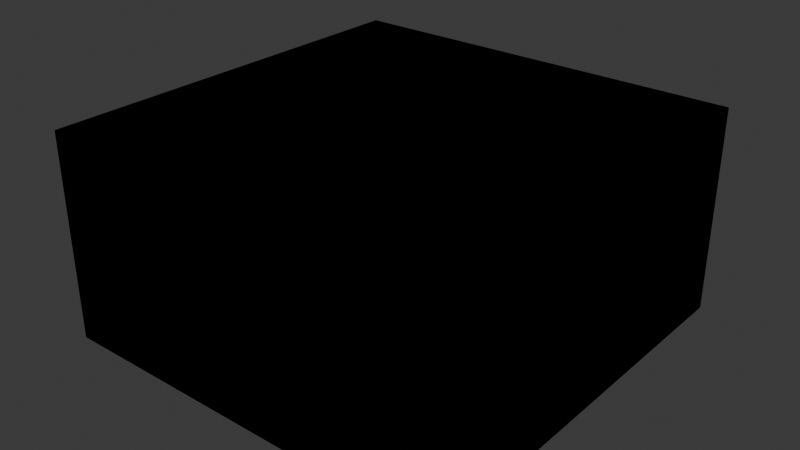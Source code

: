 # Source: untitled.blend  (saved by Blender 4.2.66; exported with 4.5.12 LTS)
import bpy
from mathutils import Matrix  # noqa: F401  (used for matrix-valued properties, if any)

bpy.ops.wm.read_factory_settings(use_empty=True)
scene = bpy.context.scene
scene.name = 'Scene'

# ---- images (referenced by path relative to the original .blend; pixels are not part of the script)
import os
ASSET_DIR = os.environ.get("B2B_ASSET_DIR", "")  # directory of the original .blend (textures are referenced by path, not embedded)
HERE = os.path.dirname(os.path.abspath(__file__))  # packed textures are extracted next to this script under _unpacked/

def load_image(name, relpath, width, height, colorspace="sRGB"):
    """Load a texture the original file referenced (path relative to the .blend, or extracted next to this script)."""
    p = next((c for c in (os.path.join(HERE, relpath), os.path.join(ASSET_DIR, relpath)) if relpath and os.path.exists(c)), "")
    if p:
        img = bpy.data.images.load(p, check_existing=True)
        img.name = name
    else:  # same state as the original file: an image datablock whose file is absent (Cycles renders it pink)
        img = bpy.data.images.new(name, width, height)
        img.source = "FILE"
        img.filepath = "//" + (relpath or name)
    img.colorspace_settings.name = colorspace
    return img
img_image_2_001 = load_image('Image_2.001', '_unpacked/Image_2.0c4c987b.png', 256, 256, 'sRGB')
img_image_0_001 = load_image('Image_0.001', '_unpacked/Image_0.ad4b42f6.png', 256, 256, 'sRGB')
img_image_1_001 = load_image('Image_1.001', '_unpacked/Image_1.36dae7c6.png', 256, 256, 'Non-Color')
img_image_2_002 = load_image('Image_2.002', '_unpacked/Image_2.0c4c987b.png', 256, 256, 'sRGB')
img_image_0_002 = load_image('Image_0.002', '_unpacked/Image_0.ffc8f2fc.png', 256, 256, 'sRGB')
img_image_1_002 = load_image('Image_1.002', '_unpacked/Image_1.36dae7c6.png', 256, 256, 'Non-Color')
img_image_2_003 = load_image('Image_2.003', '_unpacked/Image_2.0c4c987b.png', 256, 256, 'sRGB')
img_image_0_003 = load_image('Image_0.003', '_unpacked/Image_0.2a0f2df2.png', 256, 256, 'sRGB')
img_image_1_003 = load_image('Image_1.003', '_unpacked/Image_1.36dae7c6.png', 256, 256, 'Non-Color')

# ---- materials (node trees are filled in below, after node groups)
mat_material_c12f6ef5_4897_403e_846e_8f51dab5043b_1 = bpy.data.materials.new('Material_C12F6EF5-4897-403E-846E-8F51DAB5043B_1')
mat_material_c12f6ef5_4897_403e_846e_8f51dab5043b_1.use_backface_culling = True
mat_material_68dbd6b5_1764_40e7_aa90_7fd31a758120_1 = bpy.data.materials.new('Material_68DBD6B5-1764-40E7-AA90-7FD31A758120_1')
mat_material_68dbd6b5_1764_40e7_aa90_7fd31a758120_1.use_backface_culling = True
mat_material_4ce9ad15_cff0_4f08_98c7_6cbf3f50dc74_1 = bpy.data.materials.new('Material_4CE9AD15-CFF0-4F08-98C7-6CBF3F50DC74_1')
mat_material_4ce9ad15_cff0_4f08_98c7_6cbf3f50dc74_1.use_backface_culling = True

# ---- material node trees
mat_material_c12f6ef5_4897_403e_846e_8f51dab5043b_1.use_nodes = True; mat_material_c12f6ef5_4897_403e_846e_8f51dab5043b_1.node_tree.nodes.clear()
_N = mat_material_c12f6ef5_4897_403e_846e_8f51dab5043b_1.node_tree.nodes; _L = mat_material_c12f6ef5_4897_403e_846e_8f51dab5043b_1.node_tree.links
n0 = _N.new('ShaderNodeBsdfPrincipled'); n0.name = 'Principled BSDF'; n0.location = (10, 300)
n0.inputs[28].default_value = 5.0
n1 = _N.new('ShaderNodeOutputMaterial'); n1.name = 'Material Output'; n1.location = (300, 300)
n2 = _N.new('ShaderNodeTexImage'); n2.name = 'Image Texture'; n2.location = (-440, -250)
n2.label = 'EMISSIVE'
n2.image = img_image_2_001
n2.interpolation = 'Closest'
n2.extension = 'EXTEND'
n3 = _N.new('ShaderNodeTexImage'); n3.name = 'Image Texture.001'; n3.location = (-440, 670)
n3.label = 'BASE COLOR'
n3.image = img_image_0_001
n3.interpolation = 'Closest'
n3.extension = 'EXTEND'
n4 = _N.new('ShaderNodeMath'); n4.name = 'Math'; n4.location = (-340, 210)
n4.label = 'Metallic Factor'
n4.operation = 'MULTIPLY'
n4.inputs[1].default_value = 0.9
n5 = _N.new('ShaderNodeSeparateColor'); n5.name = 'Separate Color'; n5.location = (-550, 135)
n6 = _N.new('ShaderNodeTexImage'); n6.name = 'Image Texture.002'; n6.location = (-840, 210)
n6.label = 'METALLIC ROUGHNESS'
n6.image = img_image_1_001
n6.interpolation = 'Closest'
n6.extension = 'EXTEND'
_L.new(n0.outputs[0], n1.inputs[0])
_L.new(n2.outputs[0], n0.inputs[27])
_L.new(n3.outputs[0], n0.inputs[0])
_L.new(n4.outputs[0], n0.inputs[1])
_L.new(n5.outputs[2], n4.inputs[0])
_L.new(n5.outputs[1], n0.inputs[2])
_L.new(n6.outputs[0], n5.inputs[0])
n1.is_active_output = True
mat_material_68dbd6b5_1764_40e7_aa90_7fd31a758120_1.use_nodes = True; mat_material_68dbd6b5_1764_40e7_aa90_7fd31a758120_1.node_tree.nodes.clear()
_N = mat_material_68dbd6b5_1764_40e7_aa90_7fd31a758120_1.node_tree.nodes; _L = mat_material_68dbd6b5_1764_40e7_aa90_7fd31a758120_1.node_tree.links
n0 = _N.new('ShaderNodeBsdfPrincipled'); n0.name = 'Principled BSDF'; n0.location = (10, 300)
n0.inputs[28].default_value = 5.0
n1 = _N.new('ShaderNodeOutputMaterial'); n1.name = 'Material Output'; n1.location = (300, 300)
n2 = _N.new('ShaderNodeTexImage'); n2.name = 'Image Texture'; n2.location = (-440, -250)
n2.label = 'EMISSIVE'
n2.image = img_image_2_002
n2.interpolation = 'Closest'
n2.extension = 'EXTEND'
n3 = _N.new('ShaderNodeTexImage'); n3.name = 'Image Texture.001'; n3.location = (-440, 670)
n3.label = 'BASE COLOR'
n3.image = img_image_0_002
n3.interpolation = 'Closest'
n3.extension = 'EXTEND'
n4 = _N.new('ShaderNodeMath'); n4.name = 'Math'; n4.location = (-340, 210)
n4.label = 'Metallic Factor'
n4.operation = 'MULTIPLY'
n4.inputs[1].default_value = 0.9
n5 = _N.new('ShaderNodeSeparateColor'); n5.name = 'Separate Color'; n5.location = (-550, 135)
n6 = _N.new('ShaderNodeTexImage'); n6.name = 'Image Texture.002'; n6.location = (-840, 210)
n6.label = 'METALLIC ROUGHNESS'
n6.image = img_image_1_002
n6.interpolation = 'Closest'
n6.extension = 'EXTEND'
_L.new(n0.outputs[0], n1.inputs[0])
_L.new(n2.outputs[0], n0.inputs[27])
_L.new(n3.outputs[0], n0.inputs[0])
_L.new(n4.outputs[0], n0.inputs[1])
_L.new(n5.outputs[2], n4.inputs[0])
_L.new(n5.outputs[1], n0.inputs[2])
_L.new(n6.outputs[0], n5.inputs[0])
n1.is_active_output = True
mat_material_4ce9ad15_cff0_4f08_98c7_6cbf3f50dc74_1.use_nodes = True; mat_material_4ce9ad15_cff0_4f08_98c7_6cbf3f50dc74_1.node_tree.nodes.clear()
_N = mat_material_4ce9ad15_cff0_4f08_98c7_6cbf3f50dc74_1.node_tree.nodes; _L = mat_material_4ce9ad15_cff0_4f08_98c7_6cbf3f50dc74_1.node_tree.links
n0 = _N.new('ShaderNodeBsdfPrincipled'); n0.name = 'Principled BSDF'; n0.location = (10, 300)
n0.inputs[28].default_value = 5.0
n1 = _N.new('ShaderNodeOutputMaterial'); n1.name = 'Material Output'; n1.location = (300, 300)
n2 = _N.new('ShaderNodeTexImage'); n2.name = 'Image Texture'; n2.location = (-440, -250)
n2.label = 'EMISSIVE'
n2.image = img_image_2_003
n2.interpolation = 'Closest'
n2.extension = 'EXTEND'
n3 = _N.new('ShaderNodeTexImage'); n3.name = 'Image Texture.001'; n3.location = (-440, 670)
n3.label = 'BASE COLOR'
n3.image = img_image_0_003
n3.interpolation = 'Closest'
n3.extension = 'EXTEND'
n4 = _N.new('ShaderNodeMath'); n4.name = 'Math'; n4.location = (-340, 210)
n4.label = 'Metallic Factor'
n4.operation = 'MULTIPLY'
n4.inputs[1].default_value = 0.9
n5 = _N.new('ShaderNodeSeparateColor'); n5.name = 'Separate Color'; n5.location = (-550, 135)
n6 = _N.new('ShaderNodeTexImage'); n6.name = 'Image Texture.002'; n6.location = (-840, 210)
n6.label = 'METALLIC ROUGHNESS'
n6.image = img_image_1_003
n6.interpolation = 'Closest'
n6.extension = 'EXTEND'
_L.new(n0.outputs[0], n1.inputs[0])
_L.new(n2.outputs[0], n0.inputs[27])
_L.new(n3.outputs[0], n0.inputs[0])
_L.new(n4.outputs[0], n0.inputs[1])
_L.new(n5.outputs[2], n4.inputs[0])
_L.new(n5.outputs[1], n0.inputs[2])
_L.new(n6.outputs[0], n5.inputs[0])
n1.is_active_output = True

# ---- world
world_world = bpy.data.worlds.new('World'); scene.world = world_world
world_world.use_nodes = True; world_world.node_tree.nodes.clear()
_N = world_world.node_tree.nodes; _L = world_world.node_tree.links
n0 = _N.new('ShaderNodeOutputWorld'); n0.name = 'World Output'; n0.location = (300, 300)
n1 = _N.new('ShaderNodeBackground'); n1.name = 'Background'; n1.location = (10, 300)
n1.inputs[0].default_value = (0.05088, 0.05088, 0.05088, 1.0)
_L.new(n1.outputs[0], n0.inputs[0])
n0.is_active_output = True
world_world.color = (0.05088, 0.05088, 0.05088)
world_world.sun_shadow_jitter_overblur = 0.0

# ---- meshes
me_afb0c458_bfa9_42fd_b709_9e5e413fd989 = bpy.data.meshes.new('AFB0C458-BFA9-42FD-B709-9E5E413FD989')
me_afb0c458_bfa9_42fd_b709_9e5e413fd989.from_pydata([(-3.2, -3.2, -1.6), (-3.2, -3.2, 1.6), (-3.2, 3.2, 1.6), (-3.2, 3.2, -1.6), (3.2, -3.2, -1.6), (3.2, -3.2, 1.6), (3.2, 3.2, 1.6), (3.2, 3.2, -1.6), (-3.2, -3.2, -1.6), (3.2, -3.2, -1.6), (3.2, -3.2, 1.6), (-3.2, -3.2, 1.6), (-3.2, 3.2, -1.6), (3.2, 3.2, -1.6), (3.2, 3.2, 1.6), (-3.2, 3.2, 1.6), (-3.2, -3.2, -1.6), (-3.2, 3.2, -1.6), (3.2, 3.2, -1.6), (3.2, -3.2, -1.6), (-3.2, -3.2, 1.6), (-3.2, 3.2, 1.6), (3.2, 3.2, 1.6), (3.2, -3.2, 1.6)], [], [(0, 1, 2), (2, 3, 0), (5, 4, 6), (7, 6, 4), (8, 9, 10), (10, 11, 8), (13, 12, 14), (15, 14, 12), (16, 17, 18), (18, 19, 16), (21, 20, 22), (23, 22, 20)])
_uv = me_afb0c458_bfa9_42fd_b709_9e5e413fd989.uv_layers.new(name='UVMap')
_uv.uv.foreach_set('vector', [0.003906, 0.7383, 0.003906, 0.6133, 0.2539, 0.6133, 0.2539, 0.6133, 0.2539, 0.7383, 0.003906, 0.7383, 0.2617, 0.6133, 0.2617, 0.7383, 0.5117, 0.6133, 0.5117, 0.7383, 0.5117, 0.6133, 0.2617, 0.7383, 0.5195, 0.9961, 0.5195, 0.7461, 0.6445, 0.7461, 0.6445, 0.7461, 0.6445, 0.9961, 0.5195, 0.9961, 0.6523, 0.7461, 0.6523, 0.9961, 0.7773, 0.7461, 0.7773, 0.9961, 0.7773, 0.7461, 0.6523, 0.9961, 0.003906, 0.9961, 0.003906, 0.7461, 0.2539, 0.7461, 0.2539, 0.7461, 0.2539, 0.9961, 0.003906, 0.9961, 0.2617, 0.7461, 0.2617, 0.9961, 0.5117, 0.7461, 0.5117, 0.9961, 0.5117, 0.7461, 0.2617, 0.9961])
me_afb0c458_bfa9_42fd_b709_9e5e413fd989.materials.append(mat_material_c12f6ef5_4897_403e_846e_8f51dab5043b_1)
me_afb0c458_bfa9_42fd_b709_9e5e413fd989.update()
me_afb0c458_bfa9_42fd_b709_9e5e413fd989.normals_split_custom_set([tuple(v) for v in zip(*[iter([-1.0, 0.0, 0.0, -1.0, 0.0, 0.0, -1.0, 0.0, 0.0, -1.0, 0.0, 0.0, -1.0, 0.0, 0.0, -1.0, 0.0, 0.0, 1.0, 0.0, 0.0, 1.0, 0.0, 0.0, 1.0, 0.0, 0.0, 1.0, 0.0, 0.0, 1.0, 0.0, 0.0, 1.0, 0.0, 0.0, 0.0, -1.0, 0.0, 0.0, -1.0, 0.0, 0.0, -1.0, 0.0, 0.0, -1.0, 0.0, 0.0, -1.0, 0.0, 0.0, -1.0, 0.0, 0.0, 1.0, 0.0, 0.0, 1.0, 0.0, 0.0, 1.0, 0.0, 0.0, 1.0, 0.0, 0.0, 1.0, 0.0, 0.0, 1.0, 0.0, 0.0, 0.0, -1.0, 0.0, 0.0, -1.0, 0.0, 0.0, -1.0, 0.0, 0.0, -1.0, 0.0, 0.0, -1.0, 0.0, 0.0, -1.0, 0.0, 0.0, 1.0, 0.0, 0.0, 1.0, 0.0, 0.0, 1.0, 0.0, 0.0, 1.0, 0.0, 0.0, 1.0, 0.0, 0.0, 1.0])] * 3)])
me_e3bf73e7_231f_41f4_b7d3_c5c7edb0964c = bpy.data.meshes.new('E3BF73E7-231F-41F4-B7D3-C5C7EDB0964C')
me_e3bf73e7_231f_41f4_b7d3_c5c7edb0964c.from_pydata([(-3.2, -3.2, -1.6), (-3.2, -3.2, 1.6), (-3.2, 3.2, 1.6), (-3.2, 3.2, -1.6), (3.2, -3.2, -1.6), (3.2, -3.2, 1.6), (3.2, 3.2, 1.6), (3.2, 3.2, -1.6), (-3.2, -3.2, -1.6), (3.2, -3.2, -1.6), (3.2, -3.2, 1.6), (-3.2, -3.2, 1.6), (-3.2, 3.2, -1.6), (3.2, 3.2, -1.6), (3.2, 3.2, 1.6), (-3.2, 3.2, 1.6), (-3.2, -3.2, -1.6), (-3.2, 3.2, -1.6), (3.2, 3.2, -1.6), (3.2, -3.2, -1.6), (-3.2, -3.2, 1.6), (-3.2, 3.2, 1.6), (3.2, 3.2, 1.6), (3.2, -3.2, 1.6)], [], [(0, 1, 2), (2, 3, 0), (5, 4, 6), (7, 6, 4), (8, 9, 10), (10, 11, 8), (13, 12, 14), (15, 14, 12), (16, 17, 18), (18, 19, 16), (21, 20, 22), (23, 22, 20)])
_uv = me_e3bf73e7_231f_41f4_b7d3_c5c7edb0964c.uv_layers.new(name='UVMap')
_uv.uv.foreach_set('vector', [0.003906, 0.7383, 0.003906, 0.6133, 0.2539, 0.6133, 0.2539, 0.6133, 0.2539, 0.7383, 0.003906, 0.7383, 0.2617, 0.6133, 0.2617, 0.7383, 0.5117, 0.6133, 0.5117, 0.7383, 0.5117, 0.6133, 0.2617, 0.7383, 0.5195, 0.9961, 0.5195, 0.7461, 0.6445, 0.7461, 0.6445, 0.7461, 0.6445, 0.9961, 0.5195, 0.9961, 0.6523, 0.7461, 0.6523, 0.9961, 0.7773, 0.7461, 0.7773, 0.9961, 0.7773, 0.7461, 0.6523, 0.9961, 0.003906, 0.9961, 0.003906, 0.7461, 0.2539, 0.7461, 0.2539, 0.7461, 0.2539, 0.9961, 0.003906, 0.9961, 0.2617, 0.7461, 0.2617, 0.9961, 0.5117, 0.7461, 0.5117, 0.9961, 0.5117, 0.7461, 0.2617, 0.9961])
me_e3bf73e7_231f_41f4_b7d3_c5c7edb0964c.materials.append(mat_material_68dbd6b5_1764_40e7_aa90_7fd31a758120_1)
me_e3bf73e7_231f_41f4_b7d3_c5c7edb0964c.update()
me_e3bf73e7_231f_41f4_b7d3_c5c7edb0964c.normals_split_custom_set([tuple(v) for v in zip(*[iter([-1.0, 0.0, 0.0, -1.0, 0.0, 0.0, -1.0, 0.0, 0.0, -1.0, 0.0, 0.0, -1.0, 0.0, 0.0, -1.0, 0.0, 0.0, 1.0, 0.0, 0.0, 1.0, 0.0, 0.0, 1.0, 0.0, 0.0, 1.0, 0.0, 0.0, 1.0, 0.0, 0.0, 1.0, 0.0, 0.0, 0.0, -1.0, 0.0, 0.0, -1.0, 0.0, 0.0, -1.0, 0.0, 0.0, -1.0, 0.0, 0.0, -1.0, 0.0, 0.0, -1.0, 0.0, 0.0, 1.0, 0.0, 0.0, 1.0, 0.0, 0.0, 1.0, 0.0, 0.0, 1.0, 0.0, 0.0, 1.0, 0.0, 0.0, 1.0, 0.0, 0.0, 0.0, -1.0, 0.0, 0.0, -1.0, 0.0, 0.0, -1.0, 0.0, 0.0, -1.0, 0.0, 0.0, -1.0, 0.0, 0.0, -1.0, 0.0, 0.0, 1.0, 0.0, 0.0, 1.0, 0.0, 0.0, 1.0, 0.0, 0.0, 1.0, 0.0, 0.0, 1.0, 0.0, 0.0, 1.0])] * 3)])
me_cc8a7b40_2074_4e53_83a0_653a31c04c45 = bpy.data.meshes.new('CC8A7B40-2074-4E53-83A0-653A31C04C45')
me_cc8a7b40_2074_4e53_83a0_653a31c04c45.from_pydata([(-3.2, -3.2, -1.6), (-3.2, -3.2, 1.6), (-3.2, 3.2, 1.6), (-3.2, 3.2, -1.6), (3.2, -3.2, -1.6), (3.2, -3.2, 1.6), (3.2, 3.2, 1.6), (3.2, 3.2, -1.6), (-3.2, -3.2, -1.6), (3.2, -3.2, -1.6), (3.2, -3.2, 1.6), (-3.2, -3.2, 1.6), (-3.2, 3.2, -1.6), (3.2, 3.2, -1.6), (3.2, 3.2, 1.6), (-3.2, 3.2, 1.6), (-3.2, -3.2, -1.6), (-3.2, 3.2, -1.6), (3.2, 3.2, -1.6), (3.2, -3.2, -1.6), (-3.2, -3.2, 1.6), (-3.2, 3.2, 1.6), (3.2, 3.2, 1.6), (3.2, -3.2, 1.6)], [], [(0, 1, 2), (2, 3, 0), (5, 4, 6), (7, 6, 4), (8, 9, 10), (10, 11, 8), (13, 12, 14), (15, 14, 12), (16, 17, 18), (18, 19, 16), (21, 20, 22), (23, 22, 20)])
_uv = me_cc8a7b40_2074_4e53_83a0_653a31c04c45.uv_layers.new(name='UVMap')
_uv.uv.foreach_set('vector', [0.003906, 0.7383, 0.003906, 0.6133, 0.2539, 0.6133, 0.2539, 0.6133, 0.2539, 0.7383, 0.003906, 0.7383, 0.2617, 0.6133, 0.2617, 0.7383, 0.5117, 0.6133, 0.5117, 0.7383, 0.5117, 0.6133, 0.2617, 0.7383, 0.5195, 0.9961, 0.5195, 0.7461, 0.6445, 0.7461, 0.6445, 0.7461, 0.6445, 0.9961, 0.5195, 0.9961, 0.6523, 0.7461, 0.6523, 0.9961, 0.7773, 0.7461, 0.7773, 0.9961, 0.7773, 0.7461, 0.6523, 0.9961, 0.003906, 0.9961, 0.003906, 0.7461, 0.2539, 0.7461, 0.2539, 0.7461, 0.2539, 0.9961, 0.003906, 0.9961, 0.2617, 0.7461, 0.2617, 0.9961, 0.5117, 0.7461, 0.5117, 0.9961, 0.5117, 0.7461, 0.2617, 0.9961])
me_cc8a7b40_2074_4e53_83a0_653a31c04c45.materials.append(mat_material_4ce9ad15_cff0_4f08_98c7_6cbf3f50dc74_1)
me_cc8a7b40_2074_4e53_83a0_653a31c04c45.update()
me_cc8a7b40_2074_4e53_83a0_653a31c04c45.normals_split_custom_set([tuple(v) for v in zip(*[iter([-1.0, 0.0, 0.0, -1.0, 0.0, 0.0, -1.0, 0.0, 0.0, -1.0, 0.0, 0.0, -1.0, 0.0, 0.0, -1.0, 0.0, 0.0, 1.0, 0.0, 0.0, 1.0, 0.0, 0.0, 1.0, 0.0, 0.0, 1.0, 0.0, 0.0, 1.0, 0.0, 0.0, 1.0, 0.0, 0.0, 0.0, -1.0, 0.0, 0.0, -1.0, 0.0, 0.0, -1.0, 0.0, 0.0, -1.0, 0.0, 0.0, -1.0, 0.0, 0.0, -1.0, 0.0, 0.0, 1.0, 0.0, 0.0, 1.0, 0.0, 0.0, 1.0, 0.0, 0.0, 1.0, 0.0, 0.0, 1.0, 0.0, 0.0, 1.0, 0.0, 0.0, 0.0, -1.0, 0.0, 0.0, -1.0, 0.0, 0.0, -1.0, 0.0, 0.0, -1.0, 0.0, 0.0, -1.0, 0.0, 0.0, -1.0, 0.0, 0.0, 1.0, 0.0, 0.0, 1.0, 0.0, 0.0, 1.0, 0.0, 0.0, 1.0, 0.0, 0.0, 1.0, 0.0, 0.0, 1.0])] * 3)])

# ---- objects
ob_previewrootnode_001 = bpy.data.objects.new('previewRootNode.001', None)
ob_po0_001 = bpy.data.objects.new('po0.001', None)
ob_pl0_001 = bpy.data.objects.new('pl0.001', me_afb0c458_bfa9_42fd_b709_9e5e413fd989)
ob_previewrootnode_002 = bpy.data.objects.new('previewRootNode.002', None)
ob_po0_002 = bpy.data.objects.new('po0.002', None)
ob_pl0_002 = bpy.data.objects.new('pl0.002', me_e3bf73e7_231f_41f4_b7d3_c5c7edb0964c)
ob_previewrootnode_003 = bpy.data.objects.new('previewRootNode.003', None)
ob_po0_003 = bpy.data.objects.new('po0.003', None)
ob_pl0_003 = bpy.data.objects.new('pl0.003', me_cc8a7b40_2074_4e53_83a0_653a31c04c45)

# ---- transforms, parenting, visibility, modifiers, constraints
ob_previewrootnode_001.location = (0.0, 0.0, 0.0)
ob_previewrootnode_001.rotation_mode = 'QUATERNION'
ob_previewrootnode_001.rotation_quaternion = (1.0, 0.0, 0.0, 0.0)
ob_previewrootnode_001.empty_display_size = 0.001
ob_po0_001.parent = ob_previewrootnode_001
ob_po0_001.location = (0.0, -1.228e-07, 1.6)
ob_po0_001.rotation_mode = 'QUATERNION'
ob_po0_001.rotation_quaternion = (1.0, 0.0, 0.0, 0.0)
ob_po0_001.empty_display_size = 0.001
ob_pl0_001.parent = ob_po0_001
ob_pl0_001.location = (0.0, 0.0, 0.0)
ob_pl0_001.rotation_mode = 'QUATERNION'
ob_pl0_001.rotation_quaternion = (1.0, 0.0, 0.0, 0.0)
ob_previewrootnode_002.location = (0.0, 0.0, 0.0)
ob_previewrootnode_002.rotation_mode = 'QUATERNION'
ob_previewrootnode_002.rotation_quaternion = (1.0, 0.0, 0.0, 0.0)
ob_previewrootnode_002.empty_display_size = 0.001
ob_po0_002.parent = ob_previewrootnode_002
ob_po0_002.location = (0.0, -1.228e-07, 1.6)
ob_po0_002.rotation_mode = 'QUATERNION'
ob_po0_002.rotation_quaternion = (1.0, 0.0, 0.0, 0.0)
ob_po0_002.empty_display_size = 0.001
ob_pl0_002.parent = ob_po0_002
ob_pl0_002.location = (0.0, 0.0, 0.0)
ob_pl0_002.rotation_mode = 'QUATERNION'
ob_pl0_002.rotation_quaternion = (1.0, 0.0, 0.0, 0.0)
ob_previewrootnode_003.location = (0.0, 0.0, 0.0)
ob_previewrootnode_003.rotation_mode = 'QUATERNION'
ob_previewrootnode_003.rotation_quaternion = (1.0, 0.0, 0.0, 0.0)
ob_previewrootnode_003.empty_display_size = 0.001
ob_po0_003.parent = ob_previewrootnode_003
ob_po0_003.location = (0.0, -1.228e-07, 1.6)
ob_po0_003.rotation_mode = 'QUATERNION'
ob_po0_003.rotation_quaternion = (1.0, 0.0, 0.0, 0.0)
ob_po0_003.empty_display_size = 0.001
ob_pl0_003.parent = ob_po0_003
ob_pl0_003.location = (0.0, 0.0, 0.0)
ob_pl0_003.rotation_mode = 'QUATERNION'
ob_pl0_003.rotation_quaternion = (1.0, 0.0, 0.0, 0.0)

# ---- collection membership
scene.collection.objects.link(ob_previewrootnode_001)
scene.collection.objects.link(ob_po0_001)
scene.collection.objects.link(ob_pl0_001)
scene.collection.objects.link(ob_previewrootnode_002)
scene.collection.objects.link(ob_po0_002)
scene.collection.objects.link(ob_pl0_002)
scene.collection.objects.link(ob_previewrootnode_003)
scene.collection.objects.link(ob_po0_003)
scene.collection.objects.link(ob_pl0_003)

# ---- scene / render settings (as saved in the file)
scene.frame_start = 1; scene.frame_end = 250; scene.frame_set(1)
scene.render.engine = 'BLENDER_EEVEE_NEXT'
bpy.context.view_layer.update()

# ---- added for rendering (the .blend has no active camera): camera
cam_auto = bpy.data.cameras.new('AutoCamera')
cam_auto.lens = 50.0
cam_auto.sensor_width = 36.0
cam_auto.clip_end = 1000.0
ob_auto_camera = bpy.data.objects.new('AutoCamera', cam_auto)
scene.collection.objects.link(ob_auto_camera)
ob_auto_camera.location = (8.88216, -10.6586, 8.70573)
ob_auto_camera.rotation_euler = (1.09748, -7.21219e-08, 0.694738)
scene.camera = ob_auto_camera
bpy.context.view_layer.update()
